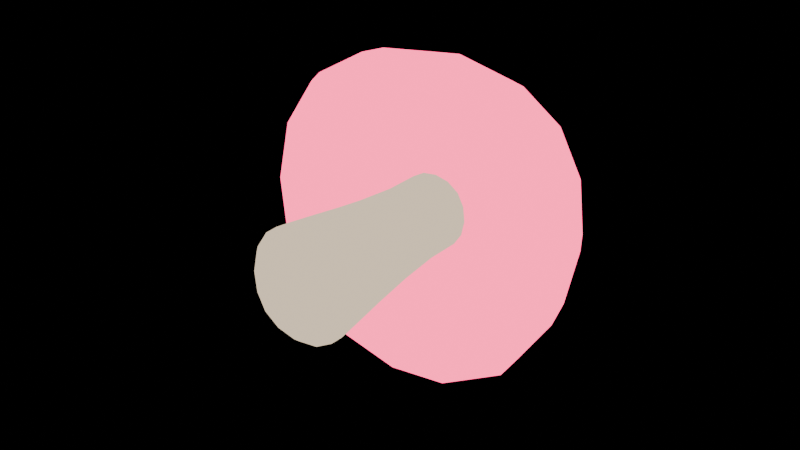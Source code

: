 # Source: mush.blend  (saved by Blender 4.0.36; exported with 4.5.12 LTS)
import bpy
from mathutils import Matrix  # noqa: F401  (used for matrix-valued properties, if any)

bpy.ops.wm.read_factory_settings(use_empty=True)
scene = bpy.context.scene
scene.name = 'Scene'

# ---- collections
col_collection = bpy.data.collections.new('Collection'); scene.collection.children.link(col_collection)

# ---- materials (node trees are filled in below, after node groups)
mat_pink = bpy.data.materials.new('Pink')
mat_pink.use_transparent_shadow = False
mat_yellow = bpy.data.materials.new('Yellow')
mat_yellow.use_transparent_shadow = False

# ---- material node trees
mat_pink.use_nodes = True; mat_pink.node_tree.nodes.clear()
_N = mat_pink.node_tree.nodes; _L = mat_pink.node_tree.links
n0 = _N.new('ShaderNodeOutputMaterial'); n0.name = 'Material Output'; n0.location = (300, 300)
n1 = _N.new('ShaderNodeEmission'); n1.name = 'Emission'; n1.location = (10, 300)
n1.inputs[0].default_value = (1.0, 0.0647, 0.2041, 1.0)
n1.inputs[1].default_value = 3.5
_L.new(n1.outputs[0], n0.inputs[0])
n0.is_active_output = True
mat_yellow.use_nodes = True; mat_yellow.node_tree.nodes.clear()
_N = mat_yellow.node_tree.nodes; _L = mat_yellow.node_tree.links
n0 = _N.new('ShaderNodeOutputMaterial'); n0.name = 'Material Output'; n0.location = (300, 300)
n1 = _N.new('ShaderNodeEmission'); n1.name = 'Emission'; n1.location = (10, 300)
n1.inputs[0].default_value = (1.0, 0.7953, 0.5684, 1.0)
_L.new(n1.outputs[0], n0.inputs[0])
n0.is_active_output = True

# ---- world
world_world = bpy.data.worlds.new('World'); scene.world = world_world
world_world.use_nodes = True; world_world.node_tree.nodes.clear()
_N = world_world.node_tree.nodes; _L = world_world.node_tree.links
n0 = _N.new('ShaderNodeOutputWorld'); n0.name = 'World Output'; n0.location = (300, 300)
n1 = _N.new('ShaderNodeBackground'); n1.name = 'Background'; n1.location = (10, 300)
n1.inputs[0].default_value = (0.05088, 0.05088, 0.05088, 1.0)
n1.inputs[1].default_value = 0.0
_L.new(n1.outputs[0], n0.inputs[0])
n0.is_active_output = True
world_world.color = (0.05088, 0.05088, 0.05088)
world_world.use_sun_shadow = False
world_world.sun_shadow_jitter_overblur = 0.0

# ---- meshes
me_cube_040 = bpy.data.meshes.new('Cube.040')
me_cube_040.from_pydata([(-0.06261, 1.1, -0.1397), (0.1491, 1.099, -0.1456), (-0.05665, 1.106, 0.072), (0.1551, 1.106, 0.06606), (-0.2339, -0.1101, -0.3126), (0.3007, -0.1122, -0.3276), (0.3158, -0.09553, 0.2068), (-0.2189, -0.09337, 0.2218), (-0.3121, 0.9442, -0.3703), (0.3841, 0.9414, -0.3898), (0.4037, 0.9631, 0.3061), (-0.2925, 0.9659, 0.3256), (-0.809, 0.2139, -0.8249), (-0.6657, 1.084, -0.7095), (0.7192, 1.078, -0.7483), (0.7582, 1.122, 0.6359), (-0.6267, 1.127, 0.6747), (0.851, 0.2072, -0.8714), (0.8978, 0.259, 0.7878), (-0.7622, 0.2657, 0.8343), (0.1484, 0.8577, -0.138), (0.1543, 0.8643, 0.07362), (-0.05741, 0.8651, 0.07956), (-0.06337, 0.8585, -0.1321), (0.2941, -0.07017, -0.3193), (0.3088, -0.05391, 0.2011), (-0.2119, -0.0518, 0.2157), (-0.2265, -0.06806, -0.3048)], [], [(0, 1, 14, 13), (8, 11, 19, 12), (10, 9, 17, 18), (3, 2, 16, 15), (3, 1, 0, 2), (22, 11, 8, 23), (21, 10, 11, 22), (20, 9, 10, 21), (23, 8, 9, 20), (12, 13, 14, 17), (17, 14, 15, 18), (18, 15, 16, 19), (19, 16, 13, 12), (2, 0, 13, 16), (9, 8, 12, 17), (1, 3, 15, 14), (11, 10, 18, 19), (27, 23, 20, 24), (24, 20, 21, 25), (25, 21, 22, 26), (26, 22, 23, 27), (7, 4, 5, 6), (7, 26, 27, 4), (6, 25, 26, 7), (5, 24, 25, 6), (4, 27, 24, 5)])
me_cube_040.polygons.foreach_set('material_index', [0, 0, 0, 0, 0, 0, 0, 0, 0, 0, 0, 0, 0, 0, 0, 0, 0, 1, 1, 1, 1, 1, 1, 1, 1, 1])
_uv = me_cube_040.uv_layers.new(name='UVMap')
_uv.uv.foreach_set('vector', [0.875, 0.75, 0.875, 0.5, 0.875, 0.5, 0.875, 0.75, 0.595, 1.0, 0.595, 0.75, 0.595, 0.75, 0.595, 1.0, 0.595, 0.5, 0.595, 0.25, 0.595, 0.25, 0.595, 0.5, 0.625, 0.5, 0.625, 0.75, 0.625, 0.75, 0.625, 0.5, 0.625, 0.5, 0.875, 0.5, 0.875, 0.75, 0.625, 0.75, 0.5859, 0.75, 0.595, 0.75, 0.595, 1.0, 0.5859, 1.0, 0.5859, 0.5, 0.595, 0.5, 0.595, 0.75, 0.5859, 0.75, 0.5859, 0.25, 0.595, 0.25, 0.595, 0.5, 0.5859, 0.5, 0.5859, 0.0, 0.595, 0.0, 0.595, 0.25, 0.5859, 0.25, 0.595, 0.0, 0.625, 0.0, 0.625, 0.25, 0.595, 0.25, 0.595, 0.25, 0.625, 0.25, 0.625, 0.5, 0.595, 0.5, 0.595, 0.5, 0.625, 0.5, 0.625, 0.75, 0.595, 0.75, 0.595, 0.75, 0.625, 0.75, 0.625, 1.0, 0.595, 1.0, 0.625, 0.75, 0.875, 0.75, 0.875, 0.75, 0.625, 0.75, 0.595, 0.25, 0.595, 0.0, 0.595, 0.0, 0.595, 0.25, 0.875, 0.5, 0.625, 0.5, 0.625, 0.5, 0.875, 0.5, 0.595, 0.75, 0.595, 0.5, 0.595, 0.5, 0.595, 0.75, 0.4334, 0.0, 0.5859, 0.0, 0.5859, 0.25, 0.4334, 0.25, 0.4334, 0.25, 0.5859, 0.25, 0.5859, 0.5, 0.4334, 0.5, 0.4334, 0.5, 0.5859, 0.5, 0.5859, 0.75, 0.4334, 0.75, 0.4334, 0.75, 0.5859, 0.75, 0.5859, 1.0, 0.4334, 1.0, 0.4265, 0.75, 0.4265, 0.0, 0.4265, 0.25, 0.4265, 0.5, 0.4265, 0.75, 0.4334, 0.75, 0.4334, 1.0, 0.4265, 1.0, 0.4265, 0.5, 0.4334, 0.5, 0.4334, 0.75, 0.4265, 0.75, 0.4265, 0.25, 0.4334, 0.25, 0.4334, 0.5, 0.4265, 0.5, 0.4265, 0.0, 0.4334, 0.0, 0.4334, 0.25, 0.4265, 0.25])
me_cube_040.materials.append(mat_pink)
me_cube_040.materials.append(mat_yellow)
me_cube_040.update()

# ---- objects
ob_cube_014 = bpy.data.objects.new('Cube.014', me_cube_040)

# ---- transforms, parenting, visibility, modifiers, constraints
ob_cube_014.location = (0.0, 0.0, 0.0)
_m = ob_cube_014.modifiers.new('Subdivision', 'SUBSURF')

# ---- collection membership
col_collection.objects.link(ob_cube_014)

# ---- scene / render settings (as saved in the file)
scene.frame_start = 1; scene.frame_end = 250; scene.frame_set(1)
scene.render.engine = 'BLENDER_EEVEE_NEXT'
scene.cycles.sampling_pattern = 'TABULATED_SOBOL'
bpy.context.view_layer.update()

# ---- added for rendering (the .blend has no active camera): camera
cam_auto = bpy.data.cameras.new('AutoCamera')
cam_auto.lens = 50.0
cam_auto.sensor_width = 36.0
cam_auto.clip_end = 1000.0
ob_auto_camera = bpy.data.objects.new('AutoCamera', cam_auto)
scene.collection.objects.link(ob_auto_camera)
ob_auto_camera.location = (2.55425, -2.50435, 1.98934)
ob_auto_camera.rotation_euler = (1.09748, -7.21219e-08, 0.694738)
scene.camera = ob_auto_camera
bpy.context.view_layer.update()

